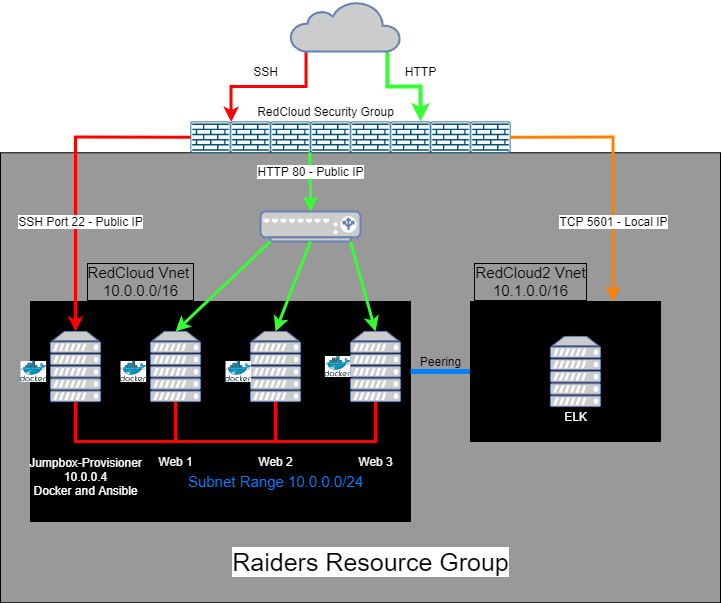

The diagram above was exported from draw.io. Its source (the exported page's mxGraphModel, read from the mxfile embedded in the PNG):
<mxGraphModel dx="1422" dy="762" grid="1" gridSize="10" guides="1" tooltips="1" connect="1" arrows="1" fold="1" page="1" pageScale="1" pageWidth="850" pageHeight="1100" math="0" shadow="0">
  <root>
    <mxCell id="0" />
    <mxCell id="1" parent="0" />
    <mxCell id="lBOJdoZAvAtdETTAVfPI-22" value="" style="whiteSpace=wrap;html=1;fillColor=#999999;" parent="1" vertex="1">
      <mxGeometry x="50" y="171.25" width="720" height="450" as="geometry" />
    </mxCell>
    <mxCell id="lBOJdoZAvAtdETTAVfPI-18" style="edgeStyle=orthogonalEdgeStyle;rounded=0;orthogonalLoop=1;jettySize=auto;html=1;exitX=0.14;exitY=1;exitDx=0;exitDy=0;exitPerimeter=0;entryX=0.015;entryY=0.015;entryDx=0;entryDy=0;entryPerimeter=0;strokeWidth=3;strokeColor=#FF0000;" parent="1" source="-BkGNNzYtnd24BP0M7Ay-1" target="lBOJdoZAvAtdETTAVfPI-3" edge="1">
      <mxGeometry relative="1" as="geometry" />
    </mxCell>
    <mxCell id="lBOJdoZAvAtdETTAVfPI-19" style="edgeStyle=orthogonalEdgeStyle;rounded=0;orthogonalLoop=1;jettySize=auto;html=1;exitX=0.88;exitY=1;exitDx=0;exitDy=0;exitPerimeter=0;entryX=0.75;entryY=0;entryDx=0;entryDy=0;entryPerimeter=0;strokeWidth=4;strokeColor=#33FF33;" parent="1" source="-BkGNNzYtnd24BP0M7Ay-1" target="lBOJdoZAvAtdETTAVfPI-7" edge="1">
      <mxGeometry relative="1" as="geometry" />
    </mxCell>
    <mxCell id="-BkGNNzYtnd24BP0M7Ay-1" value="" style="html=1;outlineConnect=0;fillColor=#CCCCCC;strokeColor=#6881B3;gradientColor=none;gradientDirection=north;strokeWidth=2;shape=mxgraph.networks.cloud;fontColor=#ffffff;" parent="1" vertex="1">
      <mxGeometry x="340" y="20" width="110" height="50" as="geometry" />
    </mxCell>
    <mxCell id="lBOJdoZAvAtdETTAVfPI-15" value="" style="group" parent="1" vertex="1" connectable="0">
      <mxGeometry x="240" y="140" width="320" height="31.25" as="geometry" />
    </mxCell>
    <mxCell id="lBOJdoZAvAtdETTAVfPI-6" value="" style="points=[[0.015,0.015,0],[0.985,0.015,0],[0.985,0.985,0],[0.015,0.985,0],[0.25,0,0],[0.5,0,0],[0.75,0,0],[1,0.25,0],[1,0.5,0],[1,0.75,0],[0.75,1,0],[0.5,1,0],[0.25,1,0],[0,0.75,0],[0,0.5,0],[0,0.25,0]];verticalLabelPosition=bottom;html=1;verticalAlign=top;aspect=fixed;align=center;pointerEvents=1;shape=mxgraph.cisco19.rect;prIcon=firewall;fillColor=#FAFAFA;strokeColor=#005073;" parent="lBOJdoZAvAtdETTAVfPI-15" vertex="1">
      <mxGeometry x="160" width="40" height="31.25" as="geometry" />
    </mxCell>
    <mxCell id="lBOJdoZAvAtdETTAVfPI-1" value="" style="points=[[0.015,0.015,0],[0.985,0.015,0],[0.985,0.985,0],[0.015,0.985,0],[0.25,0,0],[0.5,0,0],[0.75,0,0],[1,0.25,0],[1,0.5,0],[1,0.75,0],[0.75,1,0],[0.5,1,0],[0.25,1,0],[0,0.75,0],[0,0.5,0],[0,0.25,0]];verticalLabelPosition=bottom;html=1;verticalAlign=top;aspect=fixed;align=center;pointerEvents=1;shape=mxgraph.cisco19.rect;prIcon=firewall;fillColor=#FAFAFA;strokeColor=#005073;" parent="lBOJdoZAvAtdETTAVfPI-15" vertex="1">
      <mxGeometry width="40" height="31.25" as="geometry" />
    </mxCell>
    <mxCell id="lBOJdoZAvAtdETTAVfPI-2" value="" style="points=[[0.015,0.015,0],[0.985,0.015,0],[0.985,0.985,0],[0.015,0.985,0],[0.25,0,0],[0.5,0,0],[0.75,0,0],[1,0.25,0],[1,0.5,0],[1,0.75,0],[0.75,1,0],[0.5,1,0],[0.25,1,0],[0,0.75,0],[0,0.5,0],[0,0.25,0]];verticalLabelPosition=bottom;html=1;verticalAlign=top;aspect=fixed;align=center;pointerEvents=1;shape=mxgraph.cisco19.rect;prIcon=firewall;fillColor=#FAFAFA;strokeColor=#005073;" parent="lBOJdoZAvAtdETTAVfPI-15" vertex="1">
      <mxGeometry x="280" width="40" height="31.25" as="geometry" />
    </mxCell>
    <mxCell id="lBOJdoZAvAtdETTAVfPI-3" value="" style="points=[[0.015,0.015,0],[0.985,0.015,0],[0.985,0.985,0],[0.015,0.985,0],[0.25,0,0],[0.5,0,0],[0.75,0,0],[1,0.25,0],[1,0.5,0],[1,0.75,0],[0.75,1,0],[0.5,1,0],[0.25,1,0],[0,0.75,0],[0,0.5,0],[0,0.25,0]];verticalLabelPosition=bottom;html=1;verticalAlign=top;aspect=fixed;align=center;pointerEvents=1;shape=mxgraph.cisco19.rect;prIcon=firewall;fillColor=#FAFAFA;strokeColor=#005073;" parent="lBOJdoZAvAtdETTAVfPI-15" vertex="1">
      <mxGeometry x="40" width="40" height="31.25" as="geometry" />
    </mxCell>
    <mxCell id="lBOJdoZAvAtdETTAVfPI-4" value="" style="points=[[0.015,0.015,0],[0.985,0.015,0],[0.985,0.985,0],[0.015,0.985,0],[0.25,0,0],[0.5,0,0],[0.75,0,0],[1,0.25,0],[1,0.5,0],[1,0.75,0],[0.75,1,0],[0.5,1,0],[0.25,1,0],[0,0.75,0],[0,0.5,0],[0,0.25,0]];verticalLabelPosition=bottom;html=1;verticalAlign=top;aspect=fixed;align=center;pointerEvents=1;shape=mxgraph.cisco19.rect;prIcon=firewall;fillColor=#FAFAFA;strokeColor=#005073;" parent="lBOJdoZAvAtdETTAVfPI-15" vertex="1">
      <mxGeometry x="80" width="40" height="31.25" as="geometry" />
    </mxCell>
    <mxCell id="lBOJdoZAvAtdETTAVfPI-5" value="" style="points=[[0.015,0.015,0],[0.985,0.015,0],[0.985,0.985,0],[0.015,0.985,0],[0.25,0,0],[0.5,0,0],[0.75,0,0],[1,0.25,0],[1,0.5,0],[1,0.75,0],[0.75,1,0],[0.5,1,0],[0.25,1,0],[0,0.75,0],[0,0.5,0],[0,0.25,0]];verticalLabelPosition=bottom;html=1;verticalAlign=top;aspect=fixed;align=center;pointerEvents=1;shape=mxgraph.cisco19.rect;prIcon=firewall;fillColor=#FAFAFA;strokeColor=#005073;" parent="lBOJdoZAvAtdETTAVfPI-15" vertex="1">
      <mxGeometry x="120" width="40" height="31.25" as="geometry" />
    </mxCell>
    <mxCell id="lBOJdoZAvAtdETTAVfPI-7" value="" style="points=[[0.015,0.015,0],[0.985,0.015,0],[0.985,0.985,0],[0.015,0.985,0],[0.25,0,0],[0.5,0,0],[0.75,0,0],[1,0.25,0],[1,0.5,0],[1,0.75,0],[0.75,1,0],[0.5,1,0],[0.25,1,0],[0,0.75,0],[0,0.5,0],[0,0.25,0]];verticalLabelPosition=bottom;html=1;verticalAlign=top;aspect=fixed;align=center;pointerEvents=1;shape=mxgraph.cisco19.rect;prIcon=firewall;fillColor=#FAFAFA;strokeColor=#005073;" parent="lBOJdoZAvAtdETTAVfPI-15" vertex="1">
      <mxGeometry x="200" width="40" height="31.25" as="geometry" />
    </mxCell>
    <mxCell id="lBOJdoZAvAtdETTAVfPI-8" value="" style="points=[[0.015,0.015,0],[0.985,0.015,0],[0.985,0.985,0],[0.015,0.985,0],[0.25,0,0],[0.5,0,0],[0.75,0,0],[1,0.25,0],[1,0.5,0],[1,0.75,0],[0.75,1,0],[0.5,1,0],[0.25,1,0],[0,0.75,0],[0,0.5,0],[0,0.25,0]];verticalLabelPosition=bottom;html=1;verticalAlign=top;aspect=fixed;align=center;pointerEvents=1;shape=mxgraph.cisco19.rect;prIcon=firewall;fillColor=#FAFAFA;strokeColor=#005073;" parent="lBOJdoZAvAtdETTAVfPI-15" vertex="1">
      <mxGeometry x="240" width="40" height="31.25" as="geometry" />
    </mxCell>
    <mxCell id="lBOJdoZAvAtdETTAVfPI-20" value="SSH" style="text;html=1;resizable=0;autosize=1;align=center;verticalAlign=middle;points=[];fillColor=none;strokeColor=none;rounded=0;" parent="1" vertex="1">
      <mxGeometry x="295" y="80" width="40" height="20" as="geometry" />
    </mxCell>
    <mxCell id="lBOJdoZAvAtdETTAVfPI-21" value="HTTP" style="text;html=1;resizable=0;autosize=1;align=center;verticalAlign=middle;points=[];fillColor=none;strokeColor=none;rounded=0;" parent="1" vertex="1">
      <mxGeometry x="445" y="80" width="50" height="20" as="geometry" />
    </mxCell>
    <mxCell id="lBOJdoZAvAtdETTAVfPI-23" value="" style="fontColor=#0066CC;verticalAlign=top;verticalLabelPosition=bottom;labelPosition=center;align=center;html=1;outlineConnect=0;fillColor=#CCCCCC;strokeColor=#6881B3;gradientColor=none;gradientDirection=north;strokeWidth=2;shape=mxgraph.networks.load_balancer;" parent="1" vertex="1">
      <mxGeometry x="310" y="230" width="100" height="30" as="geometry" />
    </mxCell>
    <mxCell id="lBOJdoZAvAtdETTAVfPI-25" value="" style="whiteSpace=wrap;html=1;fillColor=#000000;" parent="1" vertex="1">
      <mxGeometry x="80" y="320" width="380" height="220" as="geometry" />
    </mxCell>
    <mxCell id="lBOJdoZAvAtdETTAVfPI-61" style="edgeStyle=none;rounded=0;orthogonalLoop=1;jettySize=auto;html=1;exitX=0;exitY=0.5;exitDx=0;exitDy=0;entryX=1;entryY=0.318;entryDx=0;entryDy=0;entryPerimeter=0;startArrow=none;startFill=0;endArrow=none;endFill=0;strokeWidth=5;fontColor=#FFFFFF;strokeColor=#007FFF;" parent="1" source="lBOJdoZAvAtdETTAVfPI-26" target="lBOJdoZAvAtdETTAVfPI-25" edge="1">
      <mxGeometry relative="1" as="geometry" />
    </mxCell>
    <mxCell id="lBOJdoZAvAtdETTAVfPI-26" value="" style="whiteSpace=wrap;html=1;fillColor=#000000;" parent="1" vertex="1">
      <mxGeometry x="520" y="320" width="190" height="140" as="geometry" />
    </mxCell>
    <mxCell id="lBOJdoZAvAtdETTAVfPI-58" style="edgeStyle=orthogonalEdgeStyle;rounded=0;orthogonalLoop=1;jettySize=auto;html=1;exitX=0.5;exitY=1;exitDx=0;exitDy=0;exitPerimeter=0;entryX=0.5;entryY=1;entryDx=0;entryDy=0;entryPerimeter=0;startArrow=none;startFill=0;endArrow=none;endFill=0;strokeColor=#FF0000;strokeWidth=3;fontColor=#FFFFFF;" parent="1" source="lBOJdoZAvAtdETTAVfPI-27" target="lBOJdoZAvAtdETTAVfPI-30" edge="1">
      <mxGeometry relative="1" as="geometry">
        <Array as="points">
          <mxPoint x="125" y="460" />
          <mxPoint x="425" y="460" />
        </Array>
      </mxGeometry>
    </mxCell>
    <mxCell id="lBOJdoZAvAtdETTAVfPI-27" value="" style="fontColor=#0066CC;verticalAlign=top;verticalLabelPosition=bottom;labelPosition=center;align=center;html=1;outlineConnect=0;fillColor=#CCCCCC;strokeColor=#6881B3;gradientColor=none;gradientDirection=north;strokeWidth=2;shape=mxgraph.networks.server;" parent="1" vertex="1">
      <mxGeometry x="100" y="350" width="50" height="70" as="geometry" />
    </mxCell>
    <mxCell id="lBOJdoZAvAtdETTAVfPI-59" style="edgeStyle=orthogonalEdgeStyle;rounded=0;orthogonalLoop=1;jettySize=auto;html=1;exitX=0.5;exitY=1;exitDx=0;exitDy=0;exitPerimeter=0;startArrow=none;startFill=0;endArrow=none;endFill=0;strokeColor=#FF0000;strokeWidth=3;fontColor=#FFFFFF;" parent="1" source="lBOJdoZAvAtdETTAVfPI-28" edge="1">
      <mxGeometry relative="1" as="geometry">
        <mxPoint x="225" y="460" as="targetPoint" />
      </mxGeometry>
    </mxCell>
    <mxCell id="lBOJdoZAvAtdETTAVfPI-28" value="" style="fontColor=#0066CC;verticalAlign=top;verticalLabelPosition=bottom;labelPosition=center;align=center;html=1;outlineConnect=0;fillColor=#CCCCCC;strokeColor=#6881B3;gradientColor=none;gradientDirection=north;strokeWidth=2;shape=mxgraph.networks.server;" parent="1" vertex="1">
      <mxGeometry x="200" y="350" width="50" height="70" as="geometry" />
    </mxCell>
    <mxCell id="lBOJdoZAvAtdETTAVfPI-60" style="edgeStyle=orthogonalEdgeStyle;rounded=0;orthogonalLoop=1;jettySize=auto;html=1;exitX=0.5;exitY=1;exitDx=0;exitDy=0;exitPerimeter=0;startArrow=none;startFill=0;endArrow=none;endFill=0;strokeColor=#FF0000;strokeWidth=3;fontColor=#FFFFFF;" parent="1" source="lBOJdoZAvAtdETTAVfPI-29" edge="1">
      <mxGeometry relative="1" as="geometry">
        <mxPoint x="325" y="460" as="targetPoint" />
      </mxGeometry>
    </mxCell>
    <mxCell id="lBOJdoZAvAtdETTAVfPI-29" value="" style="fontColor=#0066CC;verticalAlign=top;verticalLabelPosition=bottom;labelPosition=center;align=center;html=1;outlineConnect=0;fillColor=#CCCCCC;strokeColor=#6881B3;gradientColor=none;gradientDirection=north;strokeWidth=2;shape=mxgraph.networks.server;" parent="1" vertex="1">
      <mxGeometry x="300" y="350" width="50" height="70" as="geometry" />
    </mxCell>
    <mxCell id="lBOJdoZAvAtdETTAVfPI-30" value="" style="fontColor=#0066CC;verticalAlign=top;verticalLabelPosition=bottom;labelPosition=center;align=center;html=1;outlineConnect=0;fillColor=#CCCCCC;strokeColor=#6881B3;gradientColor=none;gradientDirection=north;strokeWidth=2;shape=mxgraph.networks.server;" parent="1" vertex="1">
      <mxGeometry x="400" y="350" width="50" height="70" as="geometry" />
    </mxCell>
    <mxCell id="lBOJdoZAvAtdETTAVfPI-31" value="" style="fontColor=#0066CC;verticalAlign=top;verticalLabelPosition=bottom;labelPosition=center;align=center;html=1;outlineConnect=0;fillColor=#CCCCCC;strokeColor=#6881B3;gradientColor=none;gradientDirection=north;strokeWidth=2;shape=mxgraph.networks.server;" parent="1" vertex="1">
      <mxGeometry x="600" y="355" width="50" height="70" as="geometry" />
    </mxCell>
    <mxCell id="lBOJdoZAvAtdETTAVfPI-32" value="Web 1" style="text;html=1;resizable=0;autosize=1;align=center;verticalAlign=middle;points=[];fillColor=none;strokeColor=none;rounded=0;fontColor=#FFFFFF;" parent="1" vertex="1">
      <mxGeometry x="200" y="470" width="50" height="20" as="geometry" />
    </mxCell>
    <mxCell id="lBOJdoZAvAtdETTAVfPI-34" value="Web 2" style="text;html=1;resizable=0;autosize=1;align=center;verticalAlign=middle;points=[];fillColor=none;strokeColor=none;rounded=0;fontColor=#FFFFFF;" parent="1" vertex="1">
      <mxGeometry x="300" y="470" width="50" height="20" as="geometry" />
    </mxCell>
    <mxCell id="lBOJdoZAvAtdETTAVfPI-35" value="Web 3" style="text;html=1;resizable=0;autosize=1;align=center;verticalAlign=middle;points=[];fillColor=none;strokeColor=none;rounded=0;fontColor=#FFFFFF;" parent="1" vertex="1">
      <mxGeometry x="400" y="470" width="50" height="20" as="geometry" />
    </mxCell>
    <mxCell id="lBOJdoZAvAtdETTAVfPI-36" value="Jumpbox-Provisioner&lt;br&gt;10.0.0.4&lt;br&gt;Docker and Ansible" style="text;html=1;resizable=0;autosize=1;align=center;verticalAlign=middle;points=[];fillColor=none;strokeColor=none;rounded=0;fontColor=#FFFFFF;" parent="1" vertex="1">
      <mxGeometry x="70" y="470" width="130" height="50" as="geometry" />
    </mxCell>
    <mxCell id="lBOJdoZAvAtdETTAVfPI-38" style="edgeStyle=none;rounded=0;orthogonalLoop=1;jettySize=auto;html=1;exitX=0.1;exitY=1;exitDx=0;exitDy=0;exitPerimeter=0;entryX=0.5;entryY=0;entryDx=0;entryDy=0;entryPerimeter=0;strokeColor=#33FF33;strokeWidth=3;fontColor=#FFFFFF;" parent="1" source="lBOJdoZAvAtdETTAVfPI-23" target="lBOJdoZAvAtdETTAVfPI-28" edge="1">
      <mxGeometry relative="1" as="geometry" />
    </mxCell>
    <mxCell id="lBOJdoZAvAtdETTAVfPI-39" style="edgeStyle=none;rounded=0;orthogonalLoop=1;jettySize=auto;html=1;exitX=0.5;exitY=1;exitDx=0;exitDy=0;exitPerimeter=0;entryX=0.5;entryY=0;entryDx=0;entryDy=0;entryPerimeter=0;strokeColor=#33FF33;strokeWidth=3;fontColor=#FFFFFF;" parent="1" source="lBOJdoZAvAtdETTAVfPI-23" target="lBOJdoZAvAtdETTAVfPI-29" edge="1">
      <mxGeometry relative="1" as="geometry" />
    </mxCell>
    <mxCell id="lBOJdoZAvAtdETTAVfPI-40" style="edgeStyle=none;rounded=0;orthogonalLoop=1;jettySize=auto;html=1;exitX=0.9;exitY=1;exitDx=0;exitDy=0;exitPerimeter=0;entryX=0.5;entryY=0;entryDx=0;entryDy=0;entryPerimeter=0;strokeColor=#33FF33;strokeWidth=3;fontColor=#FFFFFF;" parent="1" source="lBOJdoZAvAtdETTAVfPI-23" target="lBOJdoZAvAtdETTAVfPI-30" edge="1">
      <mxGeometry relative="1" as="geometry" />
    </mxCell>
    <mxCell id="lBOJdoZAvAtdETTAVfPI-47" style="edgeStyle=orthogonalEdgeStyle;rounded=0;orthogonalLoop=1;jettySize=auto;html=1;exitX=0;exitY=0.5;exitDx=0;exitDy=0;exitPerimeter=0;entryX=0.5;entryY=0;entryDx=0;entryDy=0;entryPerimeter=0;startArrow=none;startFill=0;endArrow=classic;endFill=1;strokeWidth=3;fontColor=#FFFFFF;strokeColor=#FF0000;" parent="1" source="lBOJdoZAvAtdETTAVfPI-1" target="lBOJdoZAvAtdETTAVfPI-27" edge="1">
      <mxGeometry relative="1" as="geometry" />
    </mxCell>
    <mxCell id="lBOJdoZAvAtdETTAVfPI-48" value="SSH Port 22 - Public IP" style="text;html=1;resizable=0;autosize=1;align=center;verticalAlign=middle;points=[];fillColor=none;strokeColor=none;rounded=0;labelBackgroundColor=#ffffff;" parent="1" vertex="1">
      <mxGeometry x="60" y="230" width="140" height="20" as="geometry" />
    </mxCell>
    <mxCell id="lBOJdoZAvAtdETTAVfPI-50" style="edgeStyle=orthogonalEdgeStyle;rounded=0;orthogonalLoop=1;jettySize=auto;html=1;exitX=0.985;exitY=0.985;exitDx=0;exitDy=0;exitPerimeter=0;startArrow=none;startFill=0;endArrow=classic;endFill=1;strokeColor=#33FF33;strokeWidth=3;fontColor=#000000;" parent="1" source="lBOJdoZAvAtdETTAVfPI-4" target="lBOJdoZAvAtdETTAVfPI-23" edge="1">
      <mxGeometry relative="1" as="geometry" />
    </mxCell>
    <mxCell id="lBOJdoZAvAtdETTAVfPI-51" value="HTTP 80 - Public IP" style="text;html=1;resizable=0;autosize=1;align=center;verticalAlign=middle;points=[];fillColor=none;strokeColor=none;rounded=0;labelBackgroundColor=#ffffff;fontColor=#000000;" parent="1" vertex="1">
      <mxGeometry x="300" y="180" width="120" height="20" as="geometry" />
    </mxCell>
    <mxCell id="lBOJdoZAvAtdETTAVfPI-52" value="RedCloud Security Group" style="text;html=1;resizable=0;autosize=1;align=center;verticalAlign=middle;points=[];fillColor=none;strokeColor=none;rounded=0;labelBackgroundColor=#ffffff;fontColor=#000000;" parent="1" vertex="1">
      <mxGeometry x="300" y="120" width="150" height="20" as="geometry" />
    </mxCell>
    <mxCell id="lBOJdoZAvAtdETTAVfPI-53" value="&lt;font style=&quot;font-size: 25px;&quot;&gt;Raiders Resource Group&lt;/font&gt;" style="text;html=1;resizable=0;autosize=1;align=center;verticalAlign=middle;points=[];fillColor=none;strokeColor=none;rounded=0;labelBackgroundColor=#ffffff;fontColor=#000000;fontSize=25;" parent="1" vertex="1">
      <mxGeometry x="275" y="560" width="290" height="40" as="geometry" />
    </mxCell>
    <mxCell id="lBOJdoZAvAtdETTAVfPI-55" value="RedCloud Vnet &lt;br&gt;10.0.0.0/16" style="text;html=1;resizable=0;autosize=1;align=center;verticalAlign=middle;points=[];fillColor=none;strokeColor=none;rounded=0;labelBackgroundColor=#999999;fontColor=#000000;fontSize=15;labelBorderColor=#000000;" parent="1" vertex="1">
      <mxGeometry x="130" y="280" width="120" height="40" as="geometry" />
    </mxCell>
    <mxCell id="lBOJdoZAvAtdETTAVfPI-56" value="RedCloud2 Vnet&lt;br&gt;10.1.0.0/16" style="text;html=1;resizable=0;autosize=1;align=center;verticalAlign=middle;points=[];fillColor=none;strokeColor=none;rounded=0;labelBackgroundColor=#999999;fontColor=#000000;fontSize=15;labelBorderColor=#000000;" parent="1" vertex="1">
      <mxGeometry x="515" y="280" width="130" height="40" as="geometry" />
    </mxCell>
    <mxCell id="lBOJdoZAvAtdETTAVfPI-57" value="ELK" style="text;html=1;resizable=0;autosize=1;align=center;verticalAlign=middle;points=[];fillColor=none;strokeColor=none;rounded=0;labelBackgroundColor=#000000;fontColor=#FFFFFF;" parent="1" vertex="1">
      <mxGeometry x="605" y="425" width="40" height="20" as="geometry" />
    </mxCell>
    <mxCell id="lBOJdoZAvAtdETTAVfPI-62" value="Peering" style="text;html=1;resizable=0;autosize=1;align=center;verticalAlign=middle;points=[];fillColor=none;strokeColor=none;rounded=0;labelBackgroundColor=#999999;" parent="1" vertex="1">
      <mxGeometry x="460" y="370" width="60" height="20" as="geometry" />
    </mxCell>
    <mxCell id="lBOJdoZAvAtdETTAVfPI-63" style="edgeStyle=none;rounded=0;orthogonalLoop=1;jettySize=auto;html=1;exitX=0.985;exitY=0.985;exitDx=0;exitDy=0;exitPerimeter=0;startArrow=none;startFill=0;endArrow=none;endFill=0;strokeColor=#007FFF;strokeWidth=5;fontColor=#000000;" parent="1" source="lBOJdoZAvAtdETTAVfPI-2" target="lBOJdoZAvAtdETTAVfPI-22" edge="1">
      <mxGeometry relative="1" as="geometry" />
    </mxCell>
    <mxCell id="lBOJdoZAvAtdETTAVfPI-66" style="edgeStyle=orthogonalEdgeStyle;rounded=0;orthogonalLoop=1;jettySize=auto;html=1;exitX=1;exitY=0.5;exitDx=0;exitDy=0;exitPerimeter=0;entryX=0.75;entryY=0;entryDx=0;entryDy=0;startArrow=none;startFill=0;endArrow=classic;endFill=1;strokeColor=#FF8000;strokeWidth=3;fontSize=15;fontColor=#000000;" parent="1" source="lBOJdoZAvAtdETTAVfPI-2" target="lBOJdoZAvAtdETTAVfPI-26" edge="1">
      <mxGeometry relative="1" as="geometry" />
    </mxCell>
    <mxCell id="lBOJdoZAvAtdETTAVfPI-65" value="TCP 5601 - Local IP" style="text;html=1;resizable=0;autosize=1;align=center;verticalAlign=middle;points=[];fillColor=none;strokeColor=none;rounded=0;labelBackgroundColor=#FFFFFF;fontColor=#000000;rotation=0;" parent="1" vertex="1">
      <mxGeometry x="603" y="230" width="120" height="20" as="geometry" />
    </mxCell>
    <mxCell id="lBOJdoZAvAtdETTAVfPI-71" value="Subnet Range 10.0.0.0/24" style="text;html=1;resizable=0;autosize=1;align=center;verticalAlign=middle;points=[];fillColor=none;strokeColor=none;rounded=0;labelBackgroundColor=#000000;fontSize=15;fontColor=#007FFF;" parent="1" vertex="1">
      <mxGeometry x="230" y="490" width="190" height="20" as="geometry" />
    </mxCell>
    <mxCell id="blsp9DvJ46qzLrxt6lg2-1" value="" style="aspect=fixed;html=1;points=[];align=center;image;fontSize=12;image=img/lib/mscae/Docker.svg;labelBackgroundColor=#FFFFFF;labelBorderColor=#FFFFFF;imageBackground=#FFFFFF;" vertex="1" parent="1">
      <mxGeometry x="70" y="379.5" width="25.61" height="21" as="geometry" />
    </mxCell>
    <mxCell id="blsp9DvJ46qzLrxt6lg2-2" value="" style="aspect=fixed;html=1;points=[];align=center;image;fontSize=12;image=img/lib/mscae/Docker.svg;labelBackgroundColor=#FFFFFF;labelBorderColor=#FFFFFF;imageBackground=#FFFFFF;" vertex="1" parent="1">
      <mxGeometry x="170" y="379.5" width="25.61" height="21" as="geometry" />
    </mxCell>
    <mxCell id="blsp9DvJ46qzLrxt6lg2-3" value="" style="aspect=fixed;html=1;points=[];align=center;image;fontSize=12;image=img/lib/mscae/Docker.svg;labelBackgroundColor=#FFFFFF;labelBorderColor=#FFFFFF;imageBackground=#FFFFFF;" vertex="1" parent="1">
      <mxGeometry x="275" y="379.5" width="25.61" height="21" as="geometry" />
    </mxCell>
    <mxCell id="blsp9DvJ46qzLrxt6lg2-4" value="" style="aspect=fixed;html=1;points=[];align=center;image;fontSize=12;image=img/lib/mscae/Docker.svg;labelBackgroundColor=#FFFFFF;labelBorderColor=#FFFFFF;imageBackground=#FFFFFF;" vertex="1" parent="1">
      <mxGeometry x="374.39" y="374.5" width="25.61" height="21" as="geometry" />
    </mxCell>
  </root>
</mxGraphModel>